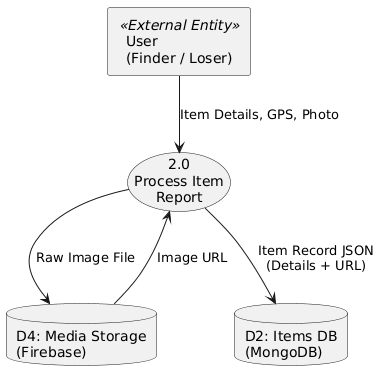

The diagram above was rendered by PlantUML. Its source (embedded in the PNG):
@startuml
skinparam packageStyle rectangle

rectangle "User\n(Finder / Loser)" as User <<External Entity>>
usecase "2.0\nProcess Item\nReport" as P2
database "D4: Media Storage\n(Firebase)" as D4
database "D2: Items DB\n(MongoDB)" as D2

User --> P2 : Item Details, GPS, Photo
P2 --> D4 : Raw Image File
D4 --> P2 : Image URL
P2 --> D2 : Item Record JSON\n(Details + URL)
@enduml